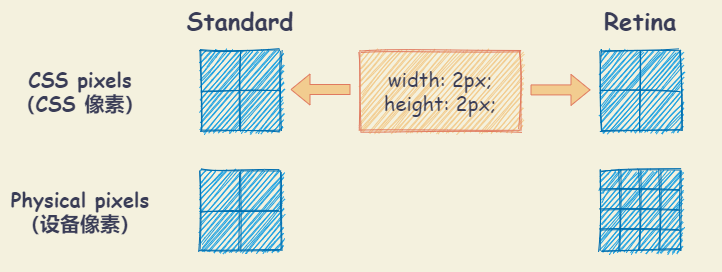

The diagram above was exported from draw.io. Its source (the exported page's mxGraphModel, read from the mxfile embedded in the PNG):
<mxGraphModel dx="1022" dy="865" grid="1" gridSize="10" guides="1" tooltips="1" connect="1" arrows="1" fold="1" page="1" pageScale="1" pageWidth="827" pageHeight="1169" background="#F4F1DE" math="0" shadow="0">
  <root>
    <mxCell id="0" />
    <mxCell id="1" parent="0" />
    <mxCell id="58" value="" style="rounded=0;whiteSpace=wrap;html=1;sketch=1;fontFamily=Comic Sans MS;fontSize=20;fontColor=#393C56;strokeColor=none;fillColor=none;" vertex="1" parent="1">
      <mxGeometry x="40" y="40" width="700" height="270" as="geometry" />
    </mxCell>
    <mxCell id="2" value="Standard" style="text;html=1;strokeColor=none;fillColor=none;align=center;verticalAlign=middle;whiteSpace=wrap;rounded=0;sketch=1;fontColor=#393C56;fontStyle=1;fontFamily=Comic Sans MS;fontSize=24;" vertex="1" parent="1">
      <mxGeometry x="200" y="40" width="160" height="40" as="geometry" />
    </mxCell>
    <mxCell id="3" value="Retina" style="text;html=1;strokeColor=none;fillColor=none;align=center;verticalAlign=middle;whiteSpace=wrap;rounded=0;sketch=1;fontColor=#393C56;fontStyle=1;fontFamily=Comic Sans MS;fontSize=24;" vertex="1" parent="1">
      <mxGeometry x="600" y="40" width="160" height="40" as="geometry" />
    </mxCell>
    <mxCell id="4" value="CSS pixels&lt;br&gt;（CSS 像素）" style="text;html=1;strokeColor=none;fillColor=none;align=center;verticalAlign=middle;whiteSpace=wrap;rounded=0;sketch=1;fontColor=#393C56;fontStyle=1;fontFamily=Comic Sans MS;fontSize=20;" vertex="1" parent="1">
      <mxGeometry x="40" y="90" width="160" height="80" as="geometry" />
    </mxCell>
    <mxCell id="5" value="Physical pixels&lt;br style=&quot;font-size: 20px&quot;&gt;（设备像素）" style="text;html=1;strokeColor=none;fillColor=none;align=center;verticalAlign=middle;whiteSpace=wrap;rounded=0;sketch=1;fontColor=#393C56;fontStyle=1;fontFamily=Comic Sans MS;fontSize=20;" vertex="1" parent="1">
      <mxGeometry x="40" y="210" width="160" height="80" as="geometry" />
    </mxCell>
    <mxCell id="6" value="width: 2px;&lt;br&gt;height: 2px;" style="rounded=0;whiteSpace=wrap;html=1;sketch=1;strokeColor=#E07A5F;fillColor=#F2CC8F;fontFamily=Comic Sans MS;fontSize=20;fontColor=#393C56;" vertex="1" parent="1">
      <mxGeometry x="400" y="90" width="160" height="80" as="geometry" />
    </mxCell>
    <mxCell id="8" value="" style="shape=table;html=1;whiteSpace=wrap;startSize=0;container=1;collapsible=0;childLayout=tableLayout;rounded=0;sketch=1;strokeColor=#006EAF;fillColor=#1ba1e2;fontFamily=Comic Sans MS;fontSize=20;fontColor=#ffffff;" vertex="1" parent="1">
      <mxGeometry x="240" y="90" width="80" height="80" as="geometry" />
    </mxCell>
    <mxCell id="9" value="" style="shape=partialRectangle;html=1;whiteSpace=wrap;collapsible=0;dropTarget=0;pointerEvents=0;fillColor=none;top=0;left=0;bottom=0;right=0;points=[[0,0.5],[1,0.5]];portConstraint=eastwest;" vertex="1" parent="8">
      <mxGeometry width="80" height="40" as="geometry" />
    </mxCell>
    <mxCell id="10" value="" style="shape=partialRectangle;html=1;whiteSpace=wrap;connectable=0;fillColor=none;top=0;left=0;bottom=0;right=0;overflow=hidden;" vertex="1" parent="9">
      <mxGeometry width="40" height="40" as="geometry" />
    </mxCell>
    <mxCell id="11" value="" style="shape=partialRectangle;html=1;whiteSpace=wrap;connectable=0;fillColor=none;top=0;left=0;bottom=0;right=0;overflow=hidden;" vertex="1" parent="9">
      <mxGeometry x="40" width="40" height="40" as="geometry" />
    </mxCell>
    <mxCell id="13" value="" style="shape=partialRectangle;html=1;whiteSpace=wrap;collapsible=0;dropTarget=0;pointerEvents=0;fillColor=none;top=0;left=0;bottom=0;right=0;points=[[0,0.5],[1,0.5]];portConstraint=eastwest;" vertex="1" parent="8">
      <mxGeometry y="40" width="80" height="40" as="geometry" />
    </mxCell>
    <mxCell id="14" value="" style="shape=partialRectangle;html=1;whiteSpace=wrap;connectable=0;fillColor=none;top=0;left=0;bottom=0;right=0;overflow=hidden;" vertex="1" parent="13">
      <mxGeometry width="40" height="40" as="geometry" />
    </mxCell>
    <mxCell id="15" value="" style="shape=partialRectangle;html=1;whiteSpace=wrap;connectable=0;fillColor=none;top=0;left=0;bottom=0;right=0;overflow=hidden;" vertex="1" parent="13">
      <mxGeometry x="40" width="40" height="40" as="geometry" />
    </mxCell>
    <mxCell id="21" value="" style="shape=table;html=1;whiteSpace=wrap;startSize=0;container=1;collapsible=0;childLayout=tableLayout;rounded=0;sketch=1;strokeColor=#006EAF;fillColor=#1ba1e2;fontFamily=Comic Sans MS;fontSize=20;fontColor=#ffffff;" vertex="1" parent="1">
      <mxGeometry x="640" y="90" width="80" height="80" as="geometry" />
    </mxCell>
    <mxCell id="22" value="" style="shape=partialRectangle;html=1;whiteSpace=wrap;collapsible=0;dropTarget=0;pointerEvents=0;fillColor=none;top=0;left=0;bottom=0;right=0;points=[[0,0.5],[1,0.5]];portConstraint=eastwest;" vertex="1" parent="21">
      <mxGeometry width="80" height="40" as="geometry" />
    </mxCell>
    <mxCell id="23" value="" style="shape=partialRectangle;html=1;whiteSpace=wrap;connectable=0;fillColor=none;top=0;left=0;bottom=0;right=0;overflow=hidden;" vertex="1" parent="22">
      <mxGeometry width="40" height="40" as="geometry" />
    </mxCell>
    <mxCell id="24" value="" style="shape=partialRectangle;html=1;whiteSpace=wrap;connectable=0;fillColor=none;top=0;left=0;bottom=0;right=0;overflow=hidden;" vertex="1" parent="22">
      <mxGeometry x="40" width="40" height="40" as="geometry" />
    </mxCell>
    <mxCell id="25" value="" style="shape=partialRectangle;html=1;whiteSpace=wrap;collapsible=0;dropTarget=0;pointerEvents=0;fillColor=none;top=0;left=0;bottom=0;right=0;points=[[0,0.5],[1,0.5]];portConstraint=eastwest;" vertex="1" parent="21">
      <mxGeometry y="40" width="80" height="40" as="geometry" />
    </mxCell>
    <mxCell id="26" value="" style="shape=partialRectangle;html=1;whiteSpace=wrap;connectable=0;fillColor=none;top=0;left=0;bottom=0;right=0;overflow=hidden;" vertex="1" parent="25">
      <mxGeometry width="40" height="40" as="geometry" />
    </mxCell>
    <mxCell id="27" value="" style="shape=partialRectangle;html=1;whiteSpace=wrap;connectable=0;fillColor=none;top=0;left=0;bottom=0;right=0;overflow=hidden;" vertex="1" parent="25">
      <mxGeometry x="40" width="40" height="40" as="geometry" />
    </mxCell>
    <mxCell id="28" value="" style="shape=table;html=1;whiteSpace=wrap;startSize=0;container=1;collapsible=0;childLayout=tableLayout;rounded=0;sketch=1;strokeColor=#006EAF;fillColor=#1ba1e2;fontFamily=Comic Sans MS;fontSize=20;fontColor=#ffffff;" vertex="1" parent="1">
      <mxGeometry x="240" y="210" width="80" height="80" as="geometry" />
    </mxCell>
    <mxCell id="29" value="" style="shape=partialRectangle;html=1;whiteSpace=wrap;collapsible=0;dropTarget=0;pointerEvents=0;fillColor=none;top=0;left=0;bottom=0;right=0;points=[[0,0.5],[1,0.5]];portConstraint=eastwest;" vertex="1" parent="28">
      <mxGeometry width="80" height="40" as="geometry" />
    </mxCell>
    <mxCell id="30" value="" style="shape=partialRectangle;html=1;whiteSpace=wrap;connectable=0;fillColor=none;top=0;left=0;bottom=0;right=0;overflow=hidden;" vertex="1" parent="29">
      <mxGeometry width="40" height="40" as="geometry" />
    </mxCell>
    <mxCell id="31" value="" style="shape=partialRectangle;html=1;whiteSpace=wrap;connectable=0;fillColor=none;top=0;left=0;bottom=0;right=0;overflow=hidden;" vertex="1" parent="29">
      <mxGeometry x="40" width="40" height="40" as="geometry" />
    </mxCell>
    <mxCell id="32" value="" style="shape=partialRectangle;html=1;whiteSpace=wrap;collapsible=0;dropTarget=0;pointerEvents=0;fillColor=none;top=0;left=0;bottom=0;right=0;points=[[0,0.5],[1,0.5]];portConstraint=eastwest;" vertex="1" parent="28">
      <mxGeometry y="40" width="80" height="40" as="geometry" />
    </mxCell>
    <mxCell id="33" value="" style="shape=partialRectangle;html=1;whiteSpace=wrap;connectable=0;fillColor=none;top=0;left=0;bottom=0;right=0;overflow=hidden;" vertex="1" parent="32">
      <mxGeometry width="40" height="40" as="geometry" />
    </mxCell>
    <mxCell id="34" value="" style="shape=partialRectangle;html=1;whiteSpace=wrap;connectable=0;fillColor=none;top=0;left=0;bottom=0;right=0;overflow=hidden;" vertex="1" parent="32">
      <mxGeometry x="40" width="40" height="40" as="geometry" />
    </mxCell>
    <mxCell id="35" value="" style="shape=table;html=1;whiteSpace=wrap;startSize=0;container=1;collapsible=0;childLayout=tableLayout;rounded=0;sketch=1;strokeColor=#006EAF;fillColor=#1ba1e2;fontFamily=Comic Sans MS;fontSize=20;fontColor=#ffffff;" vertex="1" parent="1">
      <mxGeometry x="640" y="210" width="80" height="80" as="geometry" />
    </mxCell>
    <mxCell id="45" style="shape=partialRectangle;html=1;whiteSpace=wrap;collapsible=0;dropTarget=0;pointerEvents=0;fillColor=none;top=0;left=0;bottom=0;right=0;points=[[0,0.5],[1,0.5]];portConstraint=eastwest;" vertex="1" parent="35">
      <mxGeometry width="80" height="20" as="geometry" />
    </mxCell>
    <mxCell id="46" style="shape=partialRectangle;html=1;whiteSpace=wrap;connectable=0;fillColor=none;top=0;left=0;bottom=0;right=0;overflow=hidden;" vertex="1" parent="45">
      <mxGeometry width="20" height="20" as="geometry" />
    </mxCell>
    <mxCell id="47" style="shape=partialRectangle;html=1;whiteSpace=wrap;connectable=0;fillColor=none;top=0;left=0;bottom=0;right=0;overflow=hidden;" vertex="1" parent="45">
      <mxGeometry x="20" width="20" height="20" as="geometry" />
    </mxCell>
    <mxCell id="48" style="shape=partialRectangle;html=1;whiteSpace=wrap;connectable=0;fillColor=none;top=0;left=0;bottom=0;right=0;overflow=hidden;" vertex="1" parent="45">
      <mxGeometry x="40" width="20" height="20" as="geometry" />
    </mxCell>
    <mxCell id="52" style="shape=partialRectangle;html=1;whiteSpace=wrap;connectable=0;fillColor=none;top=0;left=0;bottom=0;right=0;overflow=hidden;" vertex="1" parent="45">
      <mxGeometry x="60" width="20" height="20" as="geometry" />
    </mxCell>
    <mxCell id="42" style="shape=partialRectangle;html=1;whiteSpace=wrap;collapsible=0;dropTarget=0;pointerEvents=0;fillColor=none;top=0;left=0;bottom=0;right=0;points=[[0,0.5],[1,0.5]];portConstraint=eastwest;" vertex="1" parent="35">
      <mxGeometry y="20" width="80" height="20" as="geometry" />
    </mxCell>
    <mxCell id="43" style="shape=partialRectangle;html=1;whiteSpace=wrap;connectable=0;fillColor=none;top=0;left=0;bottom=0;right=0;overflow=hidden;" vertex="1" parent="42">
      <mxGeometry width="20" height="20" as="geometry" />
    </mxCell>
    <mxCell id="44" style="shape=partialRectangle;html=1;whiteSpace=wrap;connectable=0;fillColor=none;top=0;left=0;bottom=0;right=0;overflow=hidden;" vertex="1" parent="42">
      <mxGeometry x="20" width="20" height="20" as="geometry" />
    </mxCell>
    <mxCell id="49" style="shape=partialRectangle;html=1;whiteSpace=wrap;connectable=0;fillColor=none;top=0;left=0;bottom=0;right=0;overflow=hidden;" vertex="1" parent="42">
      <mxGeometry x="40" width="20" height="20" as="geometry" />
    </mxCell>
    <mxCell id="53" style="shape=partialRectangle;html=1;whiteSpace=wrap;connectable=0;fillColor=none;top=0;left=0;bottom=0;right=0;overflow=hidden;" vertex="1" parent="42">
      <mxGeometry x="60" width="20" height="20" as="geometry" />
    </mxCell>
    <mxCell id="36" value="" style="shape=partialRectangle;html=1;whiteSpace=wrap;collapsible=0;dropTarget=0;pointerEvents=0;fillColor=none;top=0;left=0;bottom=0;right=0;points=[[0,0.5],[1,0.5]];portConstraint=eastwest;" vertex="1" parent="35">
      <mxGeometry y="40" width="80" height="20" as="geometry" />
    </mxCell>
    <mxCell id="37" value="" style="shape=partialRectangle;html=1;whiteSpace=wrap;connectable=0;fillColor=none;top=0;left=0;bottom=0;right=0;overflow=hidden;" vertex="1" parent="36">
      <mxGeometry width="20" height="20" as="geometry" />
    </mxCell>
    <mxCell id="38" value="" style="shape=partialRectangle;html=1;whiteSpace=wrap;connectable=0;fillColor=none;top=0;left=0;bottom=0;right=0;overflow=hidden;" vertex="1" parent="36">
      <mxGeometry x="20" width="20" height="20" as="geometry" />
    </mxCell>
    <mxCell id="50" style="shape=partialRectangle;html=1;whiteSpace=wrap;connectable=0;fillColor=none;top=0;left=0;bottom=0;right=0;overflow=hidden;" vertex="1" parent="36">
      <mxGeometry x="40" width="20" height="20" as="geometry" />
    </mxCell>
    <mxCell id="54" style="shape=partialRectangle;html=1;whiteSpace=wrap;connectable=0;fillColor=none;top=0;left=0;bottom=0;right=0;overflow=hidden;" vertex="1" parent="36">
      <mxGeometry x="60" width="20" height="20" as="geometry" />
    </mxCell>
    <mxCell id="39" value="" style="shape=partialRectangle;html=1;whiteSpace=wrap;collapsible=0;dropTarget=0;pointerEvents=0;fillColor=none;top=0;left=0;bottom=0;right=0;points=[[0,0.5],[1,0.5]];portConstraint=eastwest;" vertex="1" parent="35">
      <mxGeometry y="60" width="80" height="20" as="geometry" />
    </mxCell>
    <mxCell id="40" value="" style="shape=partialRectangle;html=1;whiteSpace=wrap;connectable=0;fillColor=none;top=0;left=0;bottom=0;right=0;overflow=hidden;" vertex="1" parent="39">
      <mxGeometry width="20" height="20" as="geometry" />
    </mxCell>
    <mxCell id="41" value="" style="shape=partialRectangle;html=1;whiteSpace=wrap;connectable=0;fillColor=none;top=0;left=0;bottom=0;right=0;overflow=hidden;" vertex="1" parent="39">
      <mxGeometry x="20" width="20" height="20" as="geometry" />
    </mxCell>
    <mxCell id="51" style="shape=partialRectangle;html=1;whiteSpace=wrap;connectable=0;fillColor=none;top=0;left=0;bottom=0;right=0;overflow=hidden;" vertex="1" parent="39">
      <mxGeometry x="40" width="20" height="20" as="geometry" />
    </mxCell>
    <mxCell id="55" style="shape=partialRectangle;html=1;whiteSpace=wrap;connectable=0;fillColor=none;top=0;left=0;bottom=0;right=0;overflow=hidden;" vertex="1" parent="39">
      <mxGeometry x="60" width="20" height="20" as="geometry" />
    </mxCell>
    <mxCell id="56" value="" style="shape=flexArrow;endArrow=classic;html=1;strokeColor=#E07A5F;fillColor=#F2CC8F;fontFamily=Comic Sans MS;fontSize=20;fontColor=#393C56;" edge="1" parent="1">
      <mxGeometry width="50" height="50" relative="1" as="geometry">
        <mxPoint x="390" y="129" as="sourcePoint" />
        <mxPoint x="330" y="129" as="targetPoint" />
      </mxGeometry>
    </mxCell>
    <mxCell id="57" value="" style="shape=flexArrow;endArrow=classic;html=1;strokeColor=#E07A5F;fillColor=#F2CC8F;fontFamily=Comic Sans MS;fontSize=20;fontColor=#393C56;" edge="1" parent="1">
      <mxGeometry width="50" height="50" relative="1" as="geometry">
        <mxPoint x="570" y="129.41" as="sourcePoint" />
        <mxPoint x="630" y="129.41" as="targetPoint" />
      </mxGeometry>
    </mxCell>
  </root>
</mxGraphModel>